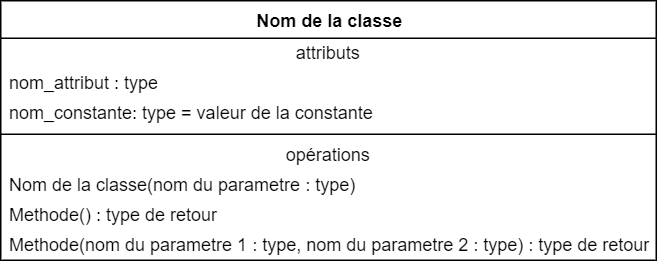

The diagram above was exported from draw.io. Its source (the exported page's mxGraphModel, read from the mxfile embedded in the PNG):
<mxGraphModel dx="1038" dy="657" grid="0" gridSize="10" guides="1" tooltips="1" connect="1" arrows="1" fold="1" page="0" pageScale="1" pageWidth="827" pageHeight="1169" math="0" shadow="0">
  <root>
    <mxCell id="xrfaJHH4jOZnPkQFQBTa-0" />
    <mxCell id="xrfaJHH4jOZnPkQFQBTa-1" parent="xrfaJHH4jOZnPkQFQBTa-0" />
    <mxCell id="xrfaJHH4jOZnPkQFQBTa-2" value="&lt;b&gt;Nom de la classe&lt;/b&gt;" style="swimlane;fontStyle=0;align=center;verticalAlign=top;childLayout=stackLayout;horizontal=1;startSize=25;horizontalStack=0;resizeParent=1;resizeParentMax=0;resizeLast=0;collapsible=0;marginBottom=0;html=1;" parent="xrfaJHH4jOZnPkQFQBTa-1" vertex="1">
      <mxGeometry x="27" y="90" width="437" height="173" as="geometry" />
    </mxCell>
    <mxCell id="xrfaJHH4jOZnPkQFQBTa-3" value="attributs" style="text;html=1;strokeColor=none;fillColor=none;align=center;verticalAlign=middle;spacingLeft=4;spacingRight=4;overflow=hidden;rotatable=0;points=[[0,0.5],[1,0.5]];portConstraint=eastwest;" parent="xrfaJHH4jOZnPkQFQBTa-2" vertex="1">
      <mxGeometry y="25" width="437" height="20" as="geometry" />
    </mxCell>
    <mxCell id="zZgVIdf07iSTDDwarrji-0" value="nom_attribut : type" style="text;html=1;strokeColor=none;fillColor=none;align=left;verticalAlign=middle;spacingLeft=4;spacingRight=4;overflow=hidden;rotatable=0;points=[[0,0.5],[1,0.5]];portConstraint=eastwest;" vertex="1" parent="xrfaJHH4jOZnPkQFQBTa-2">
      <mxGeometry y="45" width="437" height="20" as="geometry" />
    </mxCell>
    <mxCell id="A0gnnd15QXVrfJI7-m5F-0" value="nom_constante: type = valeur de la constante" style="text;html=1;strokeColor=none;fillColor=none;align=left;verticalAlign=middle;spacingLeft=4;spacingRight=4;overflow=hidden;rotatable=0;points=[[0,0.5],[1,0.5]];portConstraint=eastwest;" parent="xrfaJHH4jOZnPkQFQBTa-2" vertex="1">
      <mxGeometry y="65" width="437" height="20" as="geometry" />
    </mxCell>
    <mxCell id="xrfaJHH4jOZnPkQFQBTa-5" value="" style="line;strokeWidth=1;fillColor=none;align=left;verticalAlign=middle;spacingTop=-1;spacingLeft=3;spacingRight=3;rotatable=0;labelPosition=right;points=[];portConstraint=eastwest;" parent="xrfaJHH4jOZnPkQFQBTa-2" vertex="1">
      <mxGeometry y="85" width="437" height="8" as="geometry" />
    </mxCell>
    <mxCell id="SNI9wSeHNWfNBDvjt5jS-0" value="opérations" style="text;html=1;strokeColor=none;fillColor=none;align=center;verticalAlign=middle;spacingLeft=4;spacingRight=4;overflow=hidden;rotatable=0;points=[[0,0.5],[1,0.5]];portConstraint=eastwest;" vertex="1" parent="xrfaJHH4jOZnPkQFQBTa-2">
      <mxGeometry y="93" width="437" height="20" as="geometry" />
    </mxCell>
    <mxCell id="xrfaJHH4jOZnPkQFQBTa-6" value="Nom de la classe(nom du parametre : type)" style="text;html=1;strokeColor=none;fillColor=none;align=left;verticalAlign=middle;spacingLeft=4;spacingRight=4;overflow=hidden;rotatable=0;points=[[0,0.5],[1,0.5]];portConstraint=eastwest;" parent="xrfaJHH4jOZnPkQFQBTa-2" vertex="1">
      <mxGeometry y="113" width="437" height="20" as="geometry" />
    </mxCell>
    <mxCell id="xrfaJHH4jOZnPkQFQBTa-7" value="Methode() : type de retour" style="text;html=1;strokeColor=none;fillColor=none;align=left;verticalAlign=middle;spacingLeft=4;spacingRight=4;overflow=hidden;rotatable=0;points=[[0,0.5],[1,0.5]];portConstraint=eastwest;" parent="xrfaJHH4jOZnPkQFQBTa-2" vertex="1">
      <mxGeometry y="133" width="437" height="20" as="geometry" />
    </mxCell>
    <mxCell id="xrfaJHH4jOZnPkQFQBTa-8" value="Methode(nom du parametre 1 : type, nom du parametre 2 : type) : type de retour" style="text;html=1;strokeColor=none;fillColor=none;align=left;verticalAlign=middle;spacingLeft=4;spacingRight=4;overflow=hidden;rotatable=0;points=[[0,0.5],[1,0.5]];portConstraint=eastwest;" parent="xrfaJHH4jOZnPkQFQBTa-2" vertex="1">
      <mxGeometry y="153" width="437" height="20" as="geometry" />
    </mxCell>
  </root>
</mxGraphModel>